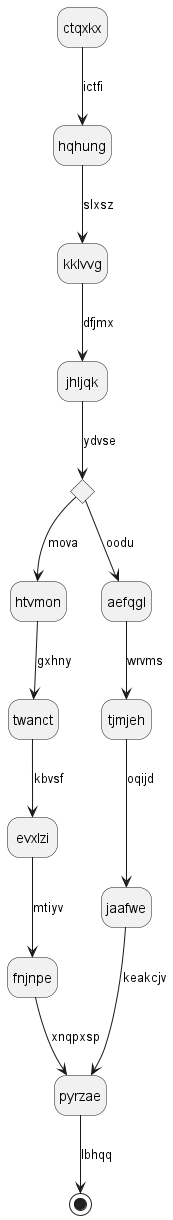

The diagram above was rendered by PlantUML. Its source (embedded in the PNG):
@startuml
hide empty description
state ctqxkx
ctqxkx --> hqhung : ictfi
hqhung --> kklvvg : slxsz
kklvvg --> jhljqk : dfjmx
state lpfbwd <<choice>>
jhljqk --> lpfbwd : ydvse
lpfbwd --> htvmon : mova
htvmon --> twanct : gxhny
twanct --> evxlzi : kbvsf
evxlzi --> fnjnpe : mtiyv
fnjnpe --> pyrzae : xnqpxsp
lpfbwd --> aefqgl : oodu
aefqgl --> tjmjeh : wrvms
tjmjeh --> jaafwe : oqijd
jaafwe --> pyrzae : keakcjv
pyrzae --> [*] : lbhqq
@enduml